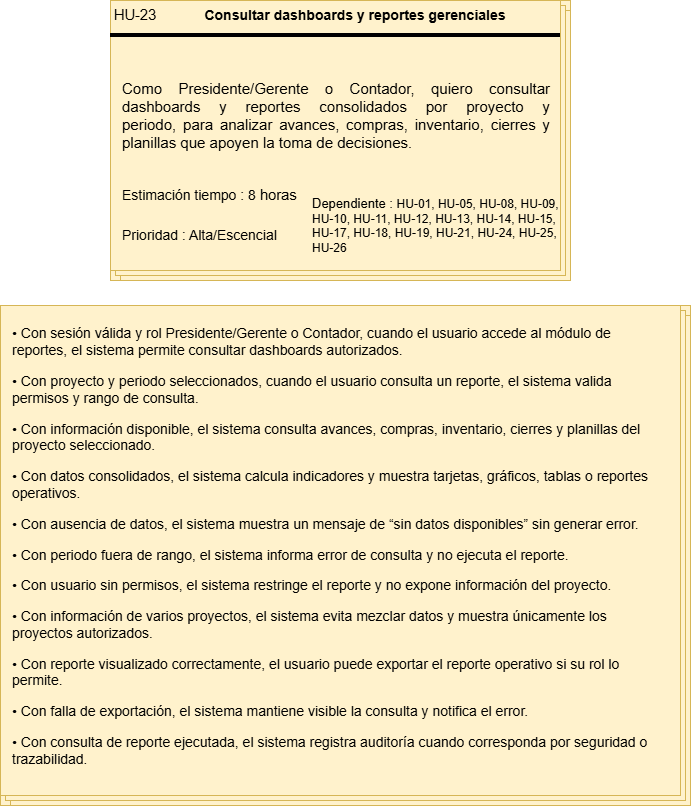

The diagram above was exported from draw.io. Its source (the exported page's mxGraphModel, read from the mxfile embedded in the PNG):
<mxGraphModel dx="2054" dy="1047" grid="1" gridSize="10" guides="1" tooltips="1" connect="1" arrows="1" fold="1" page="1" pageScale="1" pageWidth="827" pageHeight="1169" math="0" shadow="0">
  <root>
    <mxCell id="0" />
    <mxCell id="1" parent="0" />
    <mxCell id="iQWZIsb1LBBivi0qulnA-1" connectable="0" parent="1" style="group;fillColor=#fff2cc;strokeColor=#d6b656;" value="" vertex="1">
      <mxGeometry height="280" width="460" x="170" y="90" as="geometry" />
    </mxCell>
    <mxCell id="iQWZIsb1LBBivi0qulnA-2" parent="iQWZIsb1LBBivi0qulnA-1" style="verticalLabelPosition=bottom;verticalAlign=top;html=1;shape=mxgraph.basic.layered_rect;dx=10;outlineConnect=0;whiteSpace=wrap;fillColor=#fff2cc;strokeColor=#d6b656;" value="" vertex="1">
      <mxGeometry height="280" width="460" as="geometry" />
    </mxCell>
    <mxCell id="iQWZIsb1LBBivi0qulnA-3" parent="iQWZIsb1LBBivi0qulnA-1" style="line;strokeWidth=4;html=1;perimeter=backbonePerimeter;points=[];outlineConnect=0;" value="" vertex="1">
      <mxGeometry height="10" width="450" y="30" as="geometry" />
    </mxCell>
    <mxCell id="iQWZIsb1LBBivi0qulnA-4" collapsed="1" parent="iQWZIsb1LBBivi0qulnA-1" style="text;html=1;whiteSpace=wrap;strokeColor=none;fillColor=none;align=center;verticalAlign=middle;rounded=0;container=1;" value="&lt;span lang=&quot;EN-US&quot; style=&quot;font-size: 11pt; line-height: 115%; font-family: Arial, sans-serif;&quot;&gt;HU-23&lt;/span&gt;" vertex="1">
      <mxGeometry height="30" width="50" as="geometry">
        <mxRectangle height="30" width="60" as="alternateBounds" />
      </mxGeometry>
    </mxCell>
    <mxCell id="iQWZIsb1LBBivi0qulnA-5" parent="iQWZIsb1LBBivi0qulnA-1" style="text;html=1;whiteSpace=wrap;strokeColor=none;fillColor=none;align=center;verticalAlign=middle;rounded=0;container=1;" value="&lt;font style=&quot;font-size: 14px;&quot;&gt;&lt;b&gt;Consultar dashboards y reportes gerenciales&lt;/b&gt;&lt;/font&gt;" vertex="1">
      <mxGeometry height="30" width="350" x="70" as="geometry" />
    </mxCell>
    <mxCell id="iQWZIsb1LBBivi0qulnA-6" parent="iQWZIsb1LBBivi0qulnA-1" style="text;html=1;whiteSpace=wrap;strokeColor=none;fillColor=none;align=left;verticalAlign=middle;rounded=0;container=1;fontSize=15;" value="&lt;p data-start=&quot;5001&quot; data-end=&quot;5299&quot; style=&quot;text-align: justify;&quot;&gt;&lt;span data-start=&quot;10407&quot; data-end=&quot;10415&quot; style=&quot;&quot;&gt;Como&lt;/span&gt; Presidente/Gerente o Contador,&amp;nbsp;&lt;span data-start=&quot;10449&quot; data-end=&quot;10459&quot; style=&quot;&quot;&gt;quiero&lt;/span&gt; consultar dashboards y reportes consolidados por proyecto y periodo,&amp;nbsp;&lt;span data-start=&quot;10531&quot; data-end=&quot;10539&quot; style=&quot;&quot;&gt;para&lt;/span&gt; analizar avances, compras, inventario, cierres y planillas que apoyen la toma de decisiones.&lt;/p&gt;&lt;p data-start=&quot;5301&quot; data-end=&quot;5548&quot;&gt;&lt;/p&gt;" vertex="1">
      <mxGeometry height="130" width="430" x="10" y="50" as="geometry" />
    </mxCell>
    <mxCell id="iQWZIsb1LBBivi0qulnA-7" parent="iQWZIsb1LBBivi0qulnA-1" style="text;html=1;whiteSpace=wrap;strokeColor=none;fillColor=none;align=left;verticalAlign=middle;rounded=0;container=1;" value="&lt;font style=&quot;font-size: 14px;&quot;&gt;Estimación tiempo : 8&lt;/font&gt;&lt;span lang=&quot;EN-US&quot; style=&quot;font-size: 11pt; line-height: 115%; font-family: Arial, sans-serif;&quot;&gt;&amp;nbsp;horas&lt;/span&gt;" vertex="1">
      <mxGeometry height="30" width="190" x="10" y="180" as="geometry" />
    </mxCell>
    <mxCell id="iQWZIsb1LBBivi0qulnA-8" parent="iQWZIsb1LBBivi0qulnA-1" style="text;html=1;whiteSpace=wrap;strokeColor=none;fillColor=none;align=left;verticalAlign=middle;rounded=0;container=1;" value="&lt;font style=&quot;font-size: 14px;&quot;&gt;Prioridad : Alta/Escencial&lt;/font&gt;" vertex="1">
      <mxGeometry height="30" width="170" x="10" y="220" as="geometry" />
    </mxCell>
    <mxCell id="iQWZIsb1LBBivi0qulnA-9" parent="iQWZIsb1LBBivi0qulnA-1" style="text;html=1;whiteSpace=wrap;strokeColor=none;fillColor=none;align=left;verticalAlign=middle;rounded=0;container=1;" value="&lt;font style=&quot;font-size: 13px;&quot;&gt;Dependiente :&amp;nbsp;&lt;/font&gt;HU-01, HU-05, HU-08, HU-09, HU-10, HU-11, HU-12, HU-13, HU-14, HU-15, HU-17, HU-18, HU-19, HU-21, HU-24, HU-25, HU-26" vertex="1">
      <mxGeometry height="30" width="250" x="200" y="210" as="geometry" />
    </mxCell>
    <mxCell id="iQWZIsb1LBBivi0qulnA-10" connectable="0" parent="1" style="group" value="" vertex="1">
      <mxGeometry height="500" width="690" x="60" y="395" as="geometry" />
    </mxCell>
    <mxCell id="iQWZIsb1LBBivi0qulnA-11" connectable="0" parent="iQWZIsb1LBBivi0qulnA-10" style="group;fillColor=#fff2cc;strokeColor=#d6b656;container=0;" value="" vertex="1">
      <mxGeometry height="500.00000000000006" width="690.0000000000001" as="geometry" />
    </mxCell>
    <mxCell id="iQWZIsb1LBBivi0qulnA-12" parent="iQWZIsb1LBBivi0qulnA-10" style="verticalLabelPosition=bottom;verticalAlign=top;html=1;shape=mxgraph.basic.layered_rect;dx=10;outlineConnect=0;whiteSpace=wrap;fillColor=#fff2cc;strokeColor=#d6b656;container=0;" value="" vertex="1">
      <mxGeometry height="500.00000000000006" width="690.0000000000001" as="geometry" />
    </mxCell>
    <mxCell id="iQWZIsb1LBBivi0qulnA-13" parent="iQWZIsb1LBBivi0qulnA-10" style="text;html=1;whiteSpace=wrap;strokeColor=none;fillColor=none;align=left;verticalAlign=middle;rounded=0;container=1;fontSize=14;spacingLeft=10;" value="&lt;section class=&quot;text-token-text-primary w-full focus:outline-none [--shadow-height:45px] has-data-writing-block:pointer-events-none has-data-writing-block:-mt-(--shadow-height) has-data-writing-block:pt-(--shadow-height) [&amp;amp;:has([data-writing-block])&amp;gt;*]:pointer-events-auto [content-visibility:auto] supports-[content-visibility:auto]:[contain-intrinsic-size:auto_100lvh] R6Vx5W_threadScrollVars scroll-mb-[calc(var(--scroll-root-safe-area-inset-bottom,0px)+var(--thread-response-height))] scroll-mt-[calc(var(--header-height)+min(200px,max(70px,20svh)))]&quot; dir=&quot;auto&quot; data-turn-id=&quot;request-69f3b39f-99b0-83e9-b9b9-75a5afb176ae-0&quot; data-testid=&quot;conversation-turn-40&quot; data-scroll-anchor=&quot;false&quot; data-turn=&quot;assistant&quot;&gt;&lt;div class=&quot;text-base my-auto mx-auto pb-10 [--thread-content-margin:var(--thread-content-margin-xs,calc(var(--spacing)*4))] @w-sm/main:[--thread-content-margin:var(--thread-content-margin-sm,calc(var(--spacing)*6))] @w-lg/main:[--thread-content-margin:var(--thread-content-margin-lg,calc(var(--spacing)*16))] px-(--thread-content-margin)&quot;&gt;&lt;div class=&quot;[--thread-content-max-width:40rem] @w-lg/main:[--thread-content-max-width:48rem] mx-auto max-w-(--thread-content-max-width) flex-1 group/turn-messages focus-visible:outline-hidden relative flex w-full min-w-0 flex-col agent-turn&quot;&gt;&lt;div class=&quot;flex max-w-full flex-col gap-4 grow&quot;&gt;&lt;div data-message-author-role=&quot;assistant&quot; data-message-id=&quot;27e93935-16fd-451e-8bbe-4480560d8806&quot; data-turn-start-message=&quot;true&quot; dir=&quot;auto&quot; tabindex=&quot;0&quot; data-message-model-slug=&quot;gpt-5-5-thinking&quot; class=&quot;min-h-8 text-message relative flex w-full flex-col items-end gap-2 text-start break-words whitespace-normal outline-none keyboard-focused:focus-ring [.text-message+&amp;amp;]:mt-1&quot;&gt;&lt;div class=&quot;flex w-full flex-col gap-1 empty:hidden&quot;&gt;&lt;div class=&quot;markdown prose dark:prose-invert w-full wrap-break-word light markdown-new-styling&quot;&gt;&lt;p data-start=&quot;11169&quot; data-end=&quot;11326&quot;&gt;• Con sesión válida y rol Presidente/Gerente o Contador, cuando el usuario accede al módulo de reportes, el sistema permite consultar dashboards autorizados.&lt;/p&gt;&lt;p data-start=&quot;11328&quot; data-end=&quot;11454&quot;&gt;• Con proyecto y periodo seleccionados, cuando el usuario consulta un reporte, el sistema valida permisos y rango de consulta.&lt;/p&gt;&lt;p data-start=&quot;11456&quot; data-end=&quot;11582&quot;&gt;• Con información disponible, el sistema consulta avances, compras, inventario, cierres y planillas del proyecto seleccionado.&lt;/p&gt;&lt;p data-start=&quot;11584&quot; data-end=&quot;11700&quot;&gt;• Con datos consolidados, el sistema calcula indicadores y muestra tarjetas, gráficos, tablas o reportes operativos.&lt;/p&gt;&lt;p data-start=&quot;11702&quot; data-end=&quot;11802&quot;&gt;• Con ausencia de datos, el sistema muestra un mensaje de “sin datos disponibles” sin generar error.&lt;/p&gt;&lt;p data-start=&quot;11804&quot; data-end=&quot;11895&quot;&gt;• Con periodo fuera de rango, el sistema informa error de consulta y no ejecuta el reporte.&lt;/p&gt;&lt;p data-start=&quot;11897&quot; data-end=&quot;11994&quot;&gt;• Con usuario sin permisos, el sistema restringe el reporte y no expone información del proyecto.&lt;/p&gt;&lt;p data-start=&quot;11996&quot; data-end=&quot;12113&quot;&gt;• Con información de varios proyectos, el sistema evita mezclar datos y muestra únicamente los proyectos autorizados.&lt;/p&gt;&lt;p data-start=&quot;12115&quot; data-end=&quot;12224&quot;&gt;• Con reporte visualizado correctamente, el usuario puede exportar el reporte operativo si su rol lo permite.&lt;/p&gt;&lt;p data-start=&quot;12226&quot; data-end=&quot;12314&quot;&gt;• Con falla de exportación, el sistema mantiene visible la consulta y notifica el error.&lt;/p&gt;&lt;p data-start=&quot;12316&quot; data-end=&quot;12431&quot;&gt;• Con consulta de reporte ejecutada, el sistema registra auditoría cuando corresponda por seguridad o trazabilidad.&lt;/p&gt;&lt;/div&gt;&lt;/div&gt;&lt;/div&gt;&lt;/div&gt;&lt;div class=&quot;z-0 flex min-h-[46px] justify-start&quot;&gt;&lt;/div&gt;&lt;div class=&quot;mt-3 w-full empty:hidden&quot;&gt;&lt;div class=&quot;text-center&quot;&gt;&lt;/div&gt;&lt;/div&gt;&lt;/div&gt;&lt;/div&gt;&lt;/section&gt;&lt;div aria-hidden=&quot;true&quot; class=&quot;pointer-events-none -mt-px h-px translate-y-[calc(var(--scroll-root-safe-area-inset-bottom)-14*var(--spacing))]&quot;&gt;&lt;/div&gt;" vertex="1">
      <mxGeometry height="482.14285714285717" width="669" as="geometry" />
    </mxCell>
  </root>
</mxGraphModel>